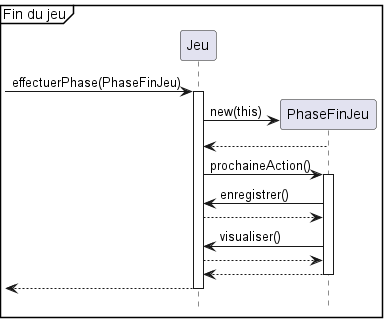

The diagram above was rendered by PlantUML. Its source (embedded in the PNG):
@startuml
'https://plantuml.com/sequence-diagram

hide footbox
mainframe Fin du jeu

participant Jeu
participant PhaseFinJeu


-> Jeu : effectuerPhase(PhaseFinJeu)
activate Jeu
create PhaseFinJeu
Jeu -> PhaseFinJeu : new(this)
Jeu <-- PhaseFinJeu
Jeu -> PhaseFinJeu : prochaineAction()
activate PhaseFinJeu

Jeu <- PhaseFinJeu : enregistrer()
Jeu --> PhaseFinJeu
Jeu <- PhaseFinJeu : visualiser()
Jeu --> PhaseFinJeu
Jeu <-- PhaseFinJeu
deactivate PhaseFinJeu
<-- Jeu
deactivate Jeu


@enduml